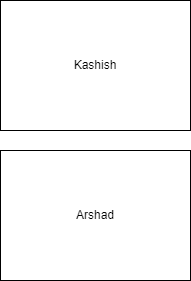

The diagram above was exported from draw.io. Its source (the exported page's mxGraphModel, read from the mxfile embedded in the PNG):
<mxGraphModel dx="690" dy="567" grid="1" gridSize="10" guides="1" tooltips="1" connect="1" arrows="1" fold="1" page="1" pageScale="1" pageWidth="850" pageHeight="1100" math="0" shadow="0">
  <root>
    <mxCell id="0" />
    <mxCell id="1" parent="0" />
    <mxCell id="2" value="Kashish" style="rounded=0;whiteSpace=wrap;html=1;" vertex="1" parent="1">
      <mxGeometry x="90" y="130" width="190" height="130" as="geometry" />
    </mxCell>
    <mxCell id="3" value="Arshad" style="rounded=0;whiteSpace=wrap;html=1;" vertex="1" parent="1">
      <mxGeometry x="90" y="280" width="190" height="130" as="geometry" />
    </mxCell>
  </root>
</mxGraphModel>